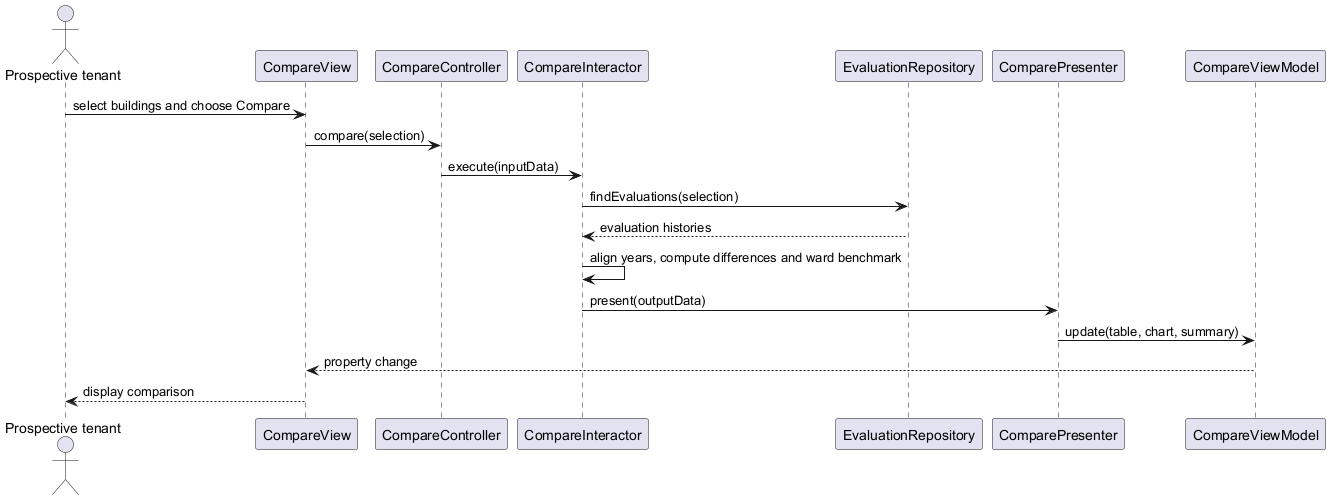

The diagram above was rendered by PlantUML. Its source (embedded in the PNG):
@startuml
actor "Prospective tenant" as User
participant "CompareView" as View
participant "CompareController" as Controller
participant "CompareInteractor" as Interactor
participant "EvaluationRepository" as Repo
participant "ComparePresenter" as Presenter
participant "CompareViewModel" as VM

User -> View : select buildings and choose Compare
View -> Controller : compare(selection)
Controller -> Interactor : execute(inputData)
Interactor -> Repo : findEvaluations(selection)
Repo --> Interactor : evaluation histories
Interactor -> Interactor : align years, compute differences and ward benchmark
Interactor -> Presenter : present(outputData)
Presenter -> VM : update(table, chart, summary)
VM --> View : property change
View --> User : display comparison
@enduml